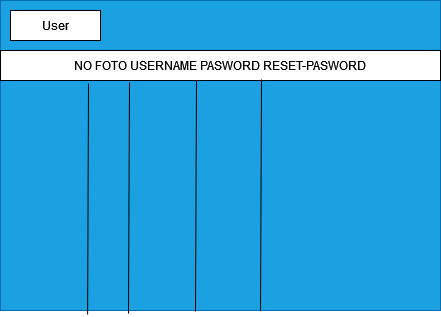

The diagram above was exported from draw.io. Its source (the exported page's mxGraphModel, read from the mxfile embedded in the PNG):
<mxGraphModel dx="794" dy="414" grid="1" gridSize="10" guides="1" tooltips="1" connect="1" arrows="1" fold="1" page="1" pageScale="1" pageWidth="850" pageHeight="1100" math="0" shadow="0">
  <root>
    <mxCell id="0" />
    <mxCell id="1" parent="0" />
    <mxCell id="HyCDv7O2oF9WnqyWPIlk-1" value="" style="rounded=0;whiteSpace=wrap;html=1;fillColor=#1ba1e2;fontColor=#ffffff;strokeColor=#006EAF;" vertex="1" parent="1">
      <mxGeometry x="230" y="80" width="440" height="310" as="geometry" />
    </mxCell>
    <mxCell id="HyCDv7O2oF9WnqyWPIlk-2" value="User" style="rounded=0;whiteSpace=wrap;html=1;" vertex="1" parent="1">
      <mxGeometry x="240" y="90" width="90" height="30" as="geometry" />
    </mxCell>
    <mxCell id="HyCDv7O2oF9WnqyWPIlk-3" value="NO FOTO USERNAME PASWORD RESET-PASWORD" style="rounded=0;whiteSpace=wrap;html=1;" vertex="1" parent="1">
      <mxGeometry x="230" y="130" width="440" height="30" as="geometry" />
    </mxCell>
    <mxCell id="HyCDv7O2oF9WnqyWPIlk-4" value="" style="endArrow=none;html=1;rounded=0;exitX=0.198;exitY=1.013;exitDx=0;exitDy=0;exitPerimeter=0;entryX=0.2;entryY=1.1;entryDx=0;entryDy=0;entryPerimeter=0;" edge="1" parent="1" source="HyCDv7O2oF9WnqyWPIlk-1" target="HyCDv7O2oF9WnqyWPIlk-3">
      <mxGeometry width="50" height="50" relative="1" as="geometry">
        <mxPoint x="390" y="250" as="sourcePoint" />
        <mxPoint x="327" y="159" as="targetPoint" />
      </mxGeometry>
    </mxCell>
    <mxCell id="HyCDv7O2oF9WnqyWPIlk-5" value="" style="endArrow=none;html=1;rounded=0;exitX=0.198;exitY=1.013;exitDx=0;exitDy=0;exitPerimeter=0;entryX=0.2;entryY=1.1;entryDx=0;entryDy=0;entryPerimeter=0;" edge="1" parent="1">
      <mxGeometry width="50" height="50" relative="1" as="geometry">
        <mxPoint x="358" y="393" as="sourcePoint" />
        <mxPoint x="359" y="162" as="targetPoint" />
      </mxGeometry>
    </mxCell>
    <mxCell id="HyCDv7O2oF9WnqyWPIlk-6" value="" style="endArrow=none;html=1;rounded=0;exitX=0.198;exitY=1.013;exitDx=0;exitDy=0;exitPerimeter=0;entryX=0.2;entryY=1.1;entryDx=0;entryDy=0;entryPerimeter=0;" edge="1" parent="1">
      <mxGeometry width="50" height="50" relative="1" as="geometry">
        <mxPoint x="425" y="391" as="sourcePoint" />
        <mxPoint x="426" y="160" as="targetPoint" />
      </mxGeometry>
    </mxCell>
    <mxCell id="HyCDv7O2oF9WnqyWPIlk-7" value="" style="endArrow=none;html=1;rounded=0;exitX=0.198;exitY=1.013;exitDx=0;exitDy=0;exitPerimeter=0;entryX=0.2;entryY=1.1;entryDx=0;entryDy=0;entryPerimeter=0;" edge="1" parent="1">
      <mxGeometry width="50" height="50" relative="1" as="geometry">
        <mxPoint x="490" y="390" as="sourcePoint" />
        <mxPoint x="491" y="159" as="targetPoint" />
      </mxGeometry>
    </mxCell>
  </root>
</mxGraphModel>